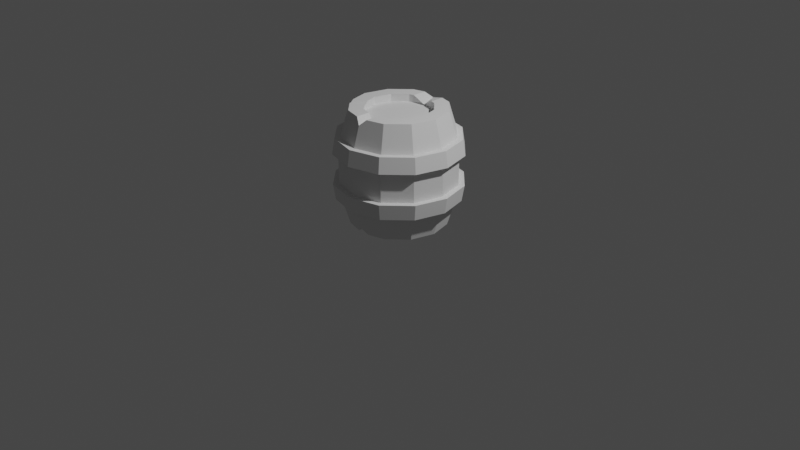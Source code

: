 # Source: Barrel.blend  (saved by Blender 3.3.6; exported with 4.5.12 LTS)
import bpy
from mathutils import Matrix  # noqa: F401  (used for matrix-valued properties, if any)

bpy.ops.wm.read_factory_settings(use_empty=True)
scene = bpy.context.scene
scene.name = 'Scene'

# ---- collections
col_collection = bpy.data.collections.new('Collection'); scene.collection.children.link(col_collection)

# ---- world
world_world = bpy.data.worlds.new('World'); scene.world = world_world
world_world.use_nodes = True; world_world.node_tree.nodes.clear()
_N = world_world.node_tree.nodes; _L = world_world.node_tree.links
n0 = _N.new('ShaderNodeOutputWorld'); n0.name = 'World Output'; n0.location = (300, 300)
n1 = _N.new('ShaderNodeBackground'); n1.name = 'Background'; n1.location = (10, 300)
n1.inputs[0].default_value = (0.05088, 0.05088, 0.05088, 1.0)
_L.new(n1.outputs[0], n0.inputs[0])
n0.is_active_output = True
world_world.color = (0.05088, 0.05088, 0.05088)
world_world.use_sun_shadow = False
world_world.sun_shadow_jitter_overblur = 0.0

# ---- cameras
cam_camera = bpy.data.cameras.new('Camera')
cam_camera.clip_end = 100.0
cam_camera.ortho_scale = 7.314

# ---- lights
light_light = bpy.data.lights.new('Light', 'POINT')
light_light.transmission_factor = 0.0
light_light.energy = 1000.0
light_light.shadow_soft_size = 0.1
light_light.shadow_maximum_resolution = 0.006
light_light.use_absolute_resolution = True

# ---- meshes
me_cylinder = bpy.data.meshes.new('Cylinder')
me_cylinder.from_pydata([(-0.03708, 0.4978, 0.5562), (0.25, 0.433, 0.6), (0.5, 0.0, 0.6), (0.433, -0.25, 0.6), (-0.4389, -0.2628, 0.5542), (0.0, 0.6077, 4.47e-08), (0.3038, 0.5262, -1.49e-08), (0.5262, 0.3038, -1.49e-08), (0.6077, 5.347e-10, -1.49e-08), (0.5262, -0.3038, -1.49e-08), (0.3038, -0.5262, -1.49e-08), (0.0, -0.6077, -1.49e-08), (-0.3038, -0.5262, -1.49e-08), (-0.5262, -0.3038, -1.49e-08), (-0.6077, 5.347e-10, -1.49e-08), (-0.5262, 0.3038, -1.49e-08), (-0.3038, 0.5262, -1.49e-08), (0.0, 0.5833, 0.3237), (0.0, 0.6077, 0.159), (0.3038, 0.5262, 0.159), (0.2917, 0.5052, 0.3237), (0.5262, 0.3038, 0.159), (0.5052, 0.2917, 0.3237), (0.6077, 5.347e-10, 0.159), (0.5833, 4.139e-10, 0.3237), (0.5262, -0.3038, 0.159), (0.5052, -0.2917, 0.3237), (0.3038, -0.5262, 0.159), (0.2917, -0.5052, 0.3237), (0.0, -0.6077, 0.159), (0.0, -0.5833, 0.3237), (-0.3038, -0.5262, 0.159), (-0.2917, -0.5052, 0.3237), (-0.5262, -0.3038, 0.159), (-0.5052, -0.2917, 0.3237), (-0.6077, 5.347e-10, 0.159), (-0.5833, 4.139e-10, 0.3237), (-0.5262, 0.3038, 0.159), (-0.5052, 0.2917, 0.3237), (-0.3038, 0.5262, 0.159), (-0.2917, 0.5052, 0.3237), (1.375e-09, 0.6421, 0.3237), (1.375e-09, 0.6688, 0.159), (0.3344, 0.5792, 0.159), (0.321, 0.556, 0.3237), (0.5792, 0.3344, 0.159), (0.556, 0.321, 0.3237), (0.6688, 2.551e-10, 0.159), (0.6421, 1.221e-10, 0.3237), (0.5792, -0.3344, 0.159), (0.556, -0.321, 0.3237), (0.3344, -0.5792, 0.159), (0.321, -0.556, 0.3237), (1.375e-09, -0.6688, 0.159), (1.375e-09, -0.6421, 0.3237), (-0.3344, -0.5792, 0.159), (-0.321, -0.556, 0.3237), (-0.5792, -0.3344, 0.159), (-0.556, -0.321, 0.3237), (-0.6688, 2.551e-10, 0.159), (-0.6421, 1.221e-10, 0.3237), (-0.5792, 0.3344, 0.159), (-0.556, 0.321, 0.3237), (-0.3344, 0.5792, 0.159), (-0.321, 0.556, 0.3237), (0.433, 0.25, 0.6), (0.25, -0.433, 0.6), (-0.25, -0.433, 0.6), (-0.5, 0.0, 0.6), (-0.433, 0.25, 0.6), (-0.25, 0.433, 0.6), (0.1751, 0.3032, 0.6), (0.3032, 0.1751, 0.6), (0.3501, 7.445e-10, 0.6), (0.3032, -0.1751, 0.6), (0.1751, -0.3032, 0.6), (-0.1751, -0.3032, 0.6), (-0.3501, 7.445e-10, 0.6), (-0.3032, 0.1751, 0.6), (-0.1751, 0.3032, 0.6), (0.1751, 0.3032, 0.5228), (-7.445e-10, 0.3501, 0.5228), (0.3032, 0.1751, 0.5228), (0.3501, 7.445e-10, 0.5228), (0.3032, -0.1751, 0.5228), (0.1751, -0.3032, 0.5228), (-7.445e-10, -0.3501, 0.5228), (-0.1751, -0.3032, 0.5228), (-0.3032, -0.1751, 0.5228), (-0.3501, 7.445e-10, 0.5228), (-0.3032, 0.1751, 0.5228), (-0.1751, 0.3032, 0.5228), (-0.1235, 0.4669, 0.6), (0.1235, 0.4669, 0.6), (-0.03642, 0.4971, 0.5571), (-0.03342, 0.4818, 0.5489), (0.1235, 0.317, 0.6), (-0.1235, 0.317, 0.6), (0.006723, 0.3272, 0.5351), (-0.394, -0.289, 0.6), (-0.4473, -0.1967, 0.6), (-0.4378, -0.264, 0.554), (-0.4305, -0.2598, 0.554), (-0.3175, -0.1218, 0.6), (-0.2642, -0.2141, 0.6), (-0.3032, -0.1751, 0.5467), (-0.3007, -0.1848, 0.554), (0.06636, -0.4822, 0.6), (-0.06636, -0.4822, 0.6), (0.0, -0.5192, 0.5365), (-0.06636, -0.3323, 0.6), (0.06636, -0.3323, 0.6), (-7.445e-10, -0.3501, 0.5336), (-0.0008954, -0.3481, 0.5365)], [], [(16, 39, 18, 5), (6, 19, 21, 7), (7, 21, 23, 8), (8, 23, 25, 9), (9, 25, 27, 10), (10, 27, 29, 11), (11, 29, 31, 12), (12, 31, 33, 13), (13, 33, 35, 14), (14, 35, 37, 15), (15, 37, 39, 16), (5, 18, 19, 6), (20, 1, 65, 22), (38, 69, 70, 40), (36, 68, 69, 38), (34, 4, 68, 36), (32, 67, 4, 34), (67, 108, 110, 76), (107, 66, 75, 111), (26, 3, 66, 28), (24, 2, 3, 26), (22, 65, 2, 24), (17, 0, 1, 20), (28, 30, 54, 52), (38, 40, 64, 62), (25, 23, 47, 49), (35, 33, 57, 59), (17, 20, 44, 41), (24, 26, 50, 48), (34, 36, 60, 58), (21, 19, 43, 45), (31, 29, 53, 55), (18, 39, 63, 42), (20, 22, 46, 44), (30, 32, 56, 54), (40, 70, 0, 17), (64, 41, 42, 63), (62, 64, 63, 61), (60, 62, 61, 59), (58, 60, 59, 57), (56, 58, 57, 55), (54, 56, 55, 53), (52, 54, 53, 51), (50, 52, 51, 49), (48, 50, 49, 47), (46, 48, 47, 45), (44, 46, 45, 43), (41, 44, 43, 42), (19, 18, 42, 43), (39, 37, 61, 63), (29, 27, 51, 53), (32, 34, 58, 56), (22, 24, 48, 46), (33, 31, 55, 57), (23, 21, 45, 47), (36, 38, 62, 60), (26, 28, 52, 50), (40, 17, 41, 64), (37, 35, 59, 61), (27, 25, 49, 51), (2, 65, 72, 73), (92, 70, 79, 97), (68, 100, 103, 77), (71, 96, 81, 80), (4, 67, 99, 101), (73, 72, 82, 83), (69, 68, 77, 78), (112, 111, 75, 85, 86), (3, 2, 73, 74), (70, 69, 78, 79), (1, 0, 94, 93), (68, 4, 101, 100), (66, 3, 74, 75), (0, 70, 92, 94), (65, 1, 71, 72), (105, 104, 76, 87, 88), (30, 109, 108, 67, 32), (80, 81, 91, 90, 89, 88, 87, 86, 85, 84, 83, 82), (78, 77, 89, 90), (74, 73, 83, 84), (79, 78, 90, 91), (81, 97, 79, 91), (77, 103, 105, 88, 89), (75, 74, 84, 85), (72, 71, 80, 82), (76, 110, 112, 86, 87), (92, 95, 94), (95, 93, 94), (96, 98, 81), (98, 97, 81), (92, 97, 98, 95), (95, 98, 96, 93), (1, 93, 96, 71), (99, 102, 101), (102, 100, 101), (103, 106, 105), (106, 104, 105), (103, 100, 102, 106), (106, 102, 99, 104), (99, 67, 76, 104), (110, 113, 112), (113, 111, 112), (107, 111, 113, 109), (109, 113, 110, 108), (28, 66, 107, 109, 30)])
_uv = me_cylinder.uv_layers.new(name='UVMap')
_uv.uv.foreach_set('vector', [0.08333, 0.75, 0.08333, 0.8045, 7.451e-08, 0.8045, 7.451e-08, 0.75, 0.9167, 0.75, 0.9167, 0.8045, 0.8333, 0.8045, 0.8333, 0.75, 0.8333, 0.75, 0.8333, 0.8045, 0.75, 0.8045, 0.75, 0.75, 0.75, 0.75, 0.75, 0.8045, 0.6667, 0.8045, 0.6667, 0.75, 0.6667, 0.75, 0.6667, 0.8045, 0.5833, 0.8045, 0.5833, 0.75, 0.5833, 0.75, 0.5833, 0.8045, 0.5, 0.8045, 0.5, 0.75, 0.5, 0.75, 0.5, 0.8045, 0.4167, 0.8045, 0.4167, 0.75, 0.4167, 0.75, 0.4167, 0.8045, 0.3333, 0.8045, 0.3333, 0.75, 0.3333, 0.75, 0.3333, 0.8045, 0.25, 0.8045, 0.25, 0.75, 0.25, 0.75, 0.25, 0.8045, 0.1667, 0.8045, 0.1667, 0.75, 0.1667, 0.75, 0.1667, 0.8045, 0.08333, 0.8045, 0.08333, 0.75, 1.0, 0.75, 1.0, 0.8045, 0.9167, 0.8045, 0.9167, 0.75, 0.9167, 0.871, 0.9167, 1.0, 0.8333, 1.0, 0.8333, 0.871, 0.1667, 0.871, 0.1667, 1.0, 0.08333, 1.0, 0.08333, 0.871, 0.25, 0.871, 0.25, 1.0, 0.1667, 1.0, 0.1667, 0.871, 0.3333, 0.871, 0.3333, 1.0, 0.25, 1.0, 0.25, 0.871, 0.4167, 0.871, 0.4167, 1.0, 0.3333, 1.0, 0.3333, 0.871, 0.4167, 1.0, 0.4779, 1.0, 0.4684, 1.0, 0.4167, 1.0, 0.5221, 1.0, 0.5833, 1.0, 0.5833, 1.0, 0.5316, 1.0, 0.6667, 0.871, 0.6667, 1.0, 0.5833, 1.0, 0.5833, 0.871, 0.75, 0.871, 0.75, 1.0, 0.6667, 1.0, 0.6667, 0.871, 0.8333, 0.871, 0.8333, 1.0, 0.75, 1.0, 0.75, 0.871, 1.0, 0.871, 1.0, 1.0, 0.9167, 1.0, 0.9167, 0.871, 0.5833, 0.871, 0.5, 0.871, 0.5, 0.871, 0.5833, 0.871, 0.1667, 0.871, 0.08333, 0.871, 0.08333, 0.871, 0.1667, 0.871, 0.6667, 0.8045, 0.75, 0.8045, 0.75, 0.8045, 0.6667, 0.8045, 0.25, 0.8045, 0.3333, 0.8045, 0.3333, 0.8045, 0.25, 0.8045, 1.0, 0.871, 0.9167, 0.871, 0.9167, 0.871, 1.0, 0.871, 0.75, 0.871, 0.6667, 0.871, 0.6667, 0.871, 0.75, 0.871, 0.3333, 0.871, 0.25, 0.871, 0.25, 0.871, 0.3333, 0.871, 0.8333, 0.8045, 0.9167, 0.8045, 0.9167, 0.8045, 0.8333, 0.8045, 0.4167, 0.8045, 0.5, 0.8045, 0.5, 0.8045, 0.4167, 0.8045, 7.451e-08, 0.8045, 0.08333, 0.8045, 0.08333, 0.8045, 7.451e-08, 0.8045, 0.9167, 0.871, 0.8333, 0.871, 0.8333, 0.871, 0.9167, 0.871, 0.5, 0.871, 0.4167, 0.871, 0.4167, 0.871, 0.5, 0.871, 0.08333, 0.871, 0.08333, 1.0, 7.451e-08, 1.0, 7.451e-08, 0.871, 0.08333, 0.871, 7.451e-08, 0.871, 7.451e-08, 0.8045, 0.08333, 0.8045, 0.1667, 0.871, 0.08333, 0.871, 0.08333, 0.8045, 0.1667, 0.8045, 0.25, 0.871, 0.1667, 0.871, 0.1667, 0.8045, 0.25, 0.8045, 0.3333, 0.871, 0.25, 0.871, 0.25, 0.8045, 0.3333, 0.8045, 0.4167, 0.871, 0.3333, 0.871, 0.3333, 0.8045, 0.4167, 0.8045, 0.5, 0.871, 0.4167, 0.871, 0.4167, 0.8045, 0.5, 0.8045, 0.5833, 0.871, 0.5, 0.871, 0.5, 0.8045, 0.5833, 0.8045, 0.6667, 0.871, 0.5833, 0.871, 0.5833, 0.8045, 0.6667, 0.8045, 0.75, 0.871, 0.6667, 0.871, 0.6667, 0.8045, 0.75, 0.8045, 0.8333, 0.871, 0.75, 0.871, 0.75, 0.8045, 0.8333, 0.8045, 0.9167, 0.871, 0.8333, 0.871, 0.8333, 0.8045, 0.9167, 0.8045, 1.0, 0.871, 0.9167, 0.871, 0.9167, 0.8045, 1.0, 0.8045, 0.9167, 0.8045, 1.0, 0.8045, 1.0, 0.8045, 0.9167, 0.8045, 0.08333, 0.8045, 0.1667, 0.8045, 0.1667, 0.8045, 0.08333, 0.8045, 0.5, 0.8045, 0.5833, 0.8045, 0.5833, 0.8045, 0.5, 0.8045, 0.4167, 0.871, 0.3333, 0.871, 0.3333, 0.871, 0.4167, 0.871, 0.8333, 0.871, 0.75, 0.871, 0.75, 0.871, 0.8333, 0.871, 0.3333, 0.8045, 0.4167, 0.8045, 0.4167, 0.8045, 0.3333, 0.8045, 0.75, 0.8045, 0.8333, 0.8045, 0.8333, 0.8045, 0.75, 0.8045, 0.25, 0.871, 0.1667, 0.871, 0.1667, 0.871, 0.25, 0.871, 0.6667, 0.871, 0.5833, 0.871, 0.5833, 0.871, 0.6667, 0.871, 0.08333, 0.871, 7.451e-08, 0.871, 7.451e-08, 0.871, 0.08333, 0.871, 0.1667, 0.8045, 0.25, 0.8045, 0.25, 0.8045, 0.1667, 0.8045, 0.5833, 0.8045, 0.6667, 0.8045, 0.6667, 0.8045, 0.5833, 0.8045, 0.75, 1.0, 0.8333, 1.0, 0.8333, 1.0, 0.75, 1.0, 0.04116, 1.0, 0.08333, 1.0, 0.08333, 1.0, 0.05879, 1.0, 0.25, 1.0, 0.3156, 1.0, 0.308, 1.0, 0.25, 1.0, 0.9167, 1.0, 0.9412, 1.0, 1.0, 1.0, 0.9167, 1.0, 0.3333, 1.0, 0.4167, 1.0, 0.3511, 1.0, 0.3333, 1.0, 0.75, 1.0, 0.8333, 1.0, 0.8333, 1.0, 0.75, 1.0, 0.1667, 1.0, 0.25, 1.0, 0.25, 1.0, 0.1667, 1.0, 0.5, 1.0, 0.5316, 1.0, 0.5833, 1.0, 0.5833, 1.0, 0.5, 1.0, 0.6667, 1.0, 0.75, 1.0, 0.75, 1.0, 0.6667, 1.0, 0.08333, 1.0, 0.1667, 1.0, 0.1667, 1.0, 0.08333, 1.0, 0.9167, 1.0, 1.0, 1.0, 1.0, 1.0, 0.9588, 1.0, 0.25, 1.0, 0.3333, 1.0, 0.3333, 1.0, 0.3156, 1.0, 0.5833, 1.0, 0.6667, 1.0, 0.6667, 1.0, 0.5833, 1.0, 7.451e-08, 1.0, 0.08333, 1.0, 0.04116, 1.0, 7.451e-08, 1.0, 0.8333, 1.0, 0.9167, 1.0, 0.9167, 1.0, 0.8333, 1.0, 0.3333, 1.0, 0.3587, 1.0, 0.4167, 1.0, 0.4167, 1.0, 0.3333, 1.0, 0.5, 0.871, 0.5, 0.9703, 0.4779, 1.0, 0.4167, 1.0, 0.4167, 0.871, 0.37, 0.4578, 0.25, 0.49, 0.13, 0.4578, 0.04215, 0.37, 0.01, 0.25, 0.04215, 0.13, 0.13, 0.04215, 0.25, 0.01, 0.37, 0.04215, 0.4578, 0.13, 0.49, 0.25, 0.4578, 0.37, 0.1667, 1.0, 0.25, 1.0, 0.25, 1.0, 0.1667, 1.0, 0.6667, 1.0, 0.75, 1.0, 0.75, 1.0, 0.6667, 1.0, 0.08333, 1.0, 0.1667, 1.0, 0.1667, 1.0, 0.08333, 1.0, 7.451e-08, 1.0, 0.05879, 1.0, 0.08333, 1.0, 0.08333, 1.0, 0.25, 1.0, 0.308, 1.0, 0.3333, 1.0, 0.3333, 1.0, 0.25, 1.0, 0.5833, 1.0, 0.6667, 1.0, 0.6667, 1.0, 0.5833, 1.0, 0.8333, 1.0, 0.9167, 1.0, 0.9167, 1.0, 0.8333, 1.0, 0.4167, 1.0, 0.4684, 1.0, 0.5, 1.0, 0.5, 1.0, 0.4167, 1.0, 0.04116, 1.0, 7.451e-08, 1.0, 7.451e-08, 1.0, 7.451e-08, 1.0, 7.451e-08, 1.0, 7.451e-08, 1.0, 7.451e-08, 1.0, 0.002307, 1.0, 7.451e-08, 1.0, 0.002307, 1.0, 0.05879, 1.0, 7.451e-08, 1.0, 0.04116, 1.0, 0.05879, 1.0, 7.451e-08, 1.0, 7.451e-08, 1.0, 1.0, 1.0, 1.0, 1.0, 0.9412, 1.0, 0.9588, 1.0, 0.9167, 1.0, 0.9588, 1.0, 0.9412, 1.0, 0.9167, 1.0, 0.3511, 1.0, 0.3333, 1.0, 0.3333, 1.0, 0.3333, 1.0, 0.3122, 1.0, 0.3333, 1.0, 0.308, 1.0, 0.3324, 1.0, 0.3333, 1.0, 0.3324, 1.0, 0.3513, 1.0, 0.3333, 1.0, 0.308, 1.0, 0.3156, 1.0, 0.3333, 1.0, 0.3333, 1.0, 0.3333, 1.0, 0.3333, 1.0, 0.3511, 1.0, 0.3587, 1.0, 0.3511, 1.0, 0.4167, 1.0, 0.4167, 1.0, 0.3587, 1.0, 0.4684, 1.0, 0.4989, 1.0, 0.5, 1.0, 0.4989, 1.0, 0.5224, 1.0, 0.5, 1.0, 0.5221, 1.0, 0.5316, 1.0, 0.5, 1.0, 0.5, 1.0, 0.5, 1.0, 0.5, 1.0, 0.4684, 1.0, 0.4779, 1.0, 0.5833, 0.871, 0.5833, 1.0, 0.5221, 1.0, 0.5, 0.9703, 0.5, 0.871])
me_cylinder.update()

# ---- objects
ob_light = bpy.data.objects.new('Light', light_light)
ob_camera = bpy.data.objects.new('Camera', cam_camera)
ob_cylinder = bpy.data.objects.new('Cylinder', me_cylinder)

# ---- transforms, parenting, visibility, modifiers, constraints
ob_light.location = (4.076, 1.005, 5.904)
ob_light.rotation_euler = (0.6503, 0.05522, 1.866)
ob_light.lock_rotations_4d = False
ob_light.empty_display_type = 'ARROWS'
ob_light.color = (0.0, 0.0, 0.0, 0.0)
ob_light.lineart.crease_threshold = 0.0
ob_camera.location = (7.359, -6.926, 4.958)
ob_camera.rotation_euler = (1.109, 0.0, 0.8149)
ob_camera.lock_rotations_4d = False
ob_camera.empty_display_type = 'ARROWS'
ob_camera.color = (0.0, 0.0, 0.0, 0.0)
ob_camera.display_type = 'WIRE'
ob_camera.lineart.crease_threshold = 0.0
ob_cylinder.location = (0.0, 0.0, 0.6113)
_m = ob_cylinder.modifiers.new('Mirror', 'MIRROR')
_m.use_axis = (False, False, True)

# ---- collection membership
col_collection.objects.link(ob_light)
col_collection.objects.link(ob_camera)
col_collection.objects.link(ob_cylinder)

# ---- scene / render settings (as saved in the file)
scene.camera = ob_camera
scene.frame_start = 1; scene.frame_end = 250; scene.frame_set(1)
scene.render.engine = 'BLENDER_EEVEE_NEXT'
scene.cycles.sampling_pattern = 'TABULATED_SOBOL'
scene.cycles.use_light_tree = False
scene.view_settings.view_transform = 'Filmic'
bpy.context.view_layer.update()
